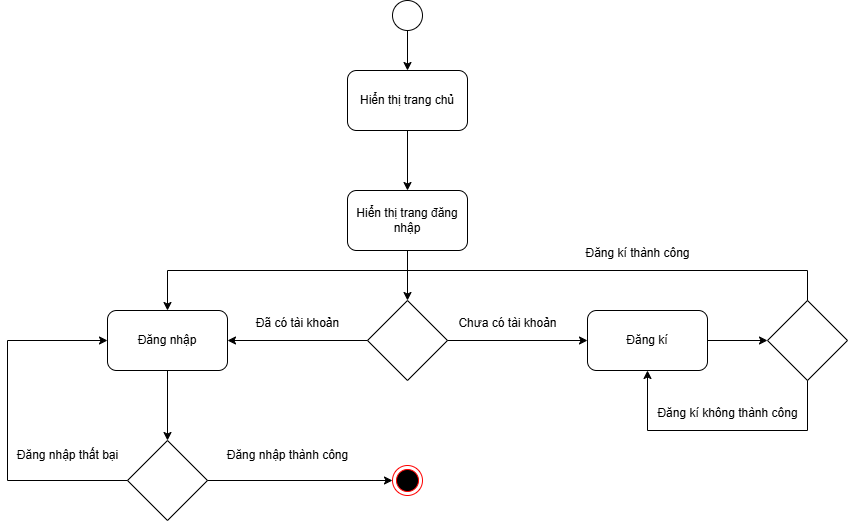

The diagram above was exported from draw.io. Its source (the exported page's mxGraphModel, read from the mxfile embedded in the PNG):
<mxGraphModel dx="1282" dy="539" grid="1" gridSize="10" guides="1" tooltips="1" connect="1" arrows="1" fold="1" page="1" pageScale="1" pageWidth="3300" pageHeight="4681" math="0" shadow="0">
  <root>
    <mxCell id="0" />
    <mxCell id="1" parent="0" />
    <mxCell id="1n4CsgrBmAjwwO2v6kMy-1" value="" style="ellipse;whiteSpace=wrap;html=1;aspect=fixed;" vertex="1" parent="1">
      <mxGeometry x="545" y="50" width="30" height="30" as="geometry" />
    </mxCell>
    <mxCell id="1n4CsgrBmAjwwO2v6kMy-2" value="" style="ellipse;html=1;shape=endState;fillColor=#000000;strokeColor=#ff0000;" vertex="1" parent="1">
      <mxGeometry x="545" y="515" width="30" height="30" as="geometry" />
    </mxCell>
    <mxCell id="1n4CsgrBmAjwwO2v6kMy-3" value="Hiển thị trang chủ" style="rounded=1;whiteSpace=wrap;html=1;" vertex="1" parent="1">
      <mxGeometry x="500" y="120" width="120" height="60" as="geometry" />
    </mxCell>
    <mxCell id="1n4CsgrBmAjwwO2v6kMy-5" value="" style="endArrow=classic;html=1;rounded=0;exitX=0.5;exitY=1;exitDx=0;exitDy=0;entryX=0.5;entryY=0;entryDx=0;entryDy=0;" edge="1" parent="1" source="1n4CsgrBmAjwwO2v6kMy-1" target="1n4CsgrBmAjwwO2v6kMy-3">
      <mxGeometry width="50" height="50" relative="1" as="geometry">
        <mxPoint x="310" y="350" as="sourcePoint" />
        <mxPoint x="360" y="300" as="targetPoint" />
      </mxGeometry>
    </mxCell>
    <mxCell id="1n4CsgrBmAjwwO2v6kMy-6" value="Hiển thị trang đăng nhập" style="rounded=1;whiteSpace=wrap;html=1;" vertex="1" parent="1">
      <mxGeometry x="500" y="240" width="120" height="60" as="geometry" />
    </mxCell>
    <mxCell id="1n4CsgrBmAjwwO2v6kMy-7" value="" style="endArrow=classic;html=1;rounded=0;exitX=0.5;exitY=1;exitDx=0;exitDy=0;entryX=0.5;entryY=0;entryDx=0;entryDy=0;" edge="1" parent="1" target="1n4CsgrBmAjwwO2v6kMy-6" source="1n4CsgrBmAjwwO2v6kMy-3">
      <mxGeometry width="50" height="50" relative="1" as="geometry">
        <mxPoint x="570" y="200" as="sourcePoint" />
        <mxPoint x="370" y="420" as="targetPoint" />
      </mxGeometry>
    </mxCell>
    <mxCell id="1n4CsgrBmAjwwO2v6kMy-9" value="" style="rhombus;whiteSpace=wrap;html=1;" vertex="1" parent="1">
      <mxGeometry x="520" y="350" width="80" height="80" as="geometry" />
    </mxCell>
    <mxCell id="1n4CsgrBmAjwwO2v6kMy-10" value="" style="endArrow=classic;html=1;rounded=0;exitX=0.5;exitY=1;exitDx=0;exitDy=0;entryX=0.5;entryY=0;entryDx=0;entryDy=0;" edge="1" parent="1" source="1n4CsgrBmAjwwO2v6kMy-6" target="1n4CsgrBmAjwwO2v6kMy-9">
      <mxGeometry width="50" height="50" relative="1" as="geometry">
        <mxPoint x="370" y="380" as="sourcePoint" />
        <mxPoint x="420" y="330" as="targetPoint" />
      </mxGeometry>
    </mxCell>
    <mxCell id="1n4CsgrBmAjwwO2v6kMy-13" value="Đăng kí" style="rounded=1;whiteSpace=wrap;html=1;" vertex="1" parent="1">
      <mxGeometry x="740" y="360" width="120" height="60" as="geometry" />
    </mxCell>
    <mxCell id="1n4CsgrBmAjwwO2v6kMy-14" value="" style="endArrow=classic;html=1;rounded=0;exitX=1;exitY=0.5;exitDx=0;exitDy=0;entryX=0;entryY=0.5;entryDx=0;entryDy=0;" edge="1" parent="1" source="1n4CsgrBmAjwwO2v6kMy-9" target="1n4CsgrBmAjwwO2v6kMy-13">
      <mxGeometry width="50" height="50" relative="1" as="geometry">
        <mxPoint x="610" y="460" as="sourcePoint" />
        <mxPoint x="660" y="410" as="targetPoint" />
      </mxGeometry>
    </mxCell>
    <mxCell id="1n4CsgrBmAjwwO2v6kMy-15" value="Chưa có tài khoản" style="text;html=1;align=center;verticalAlign=middle;resizable=0;points=[];autosize=1;strokeColor=none;fillColor=none;" vertex="1" parent="1">
      <mxGeometry x="600" y="358" width="120" height="30" as="geometry" />
    </mxCell>
    <mxCell id="1n4CsgrBmAjwwO2v6kMy-16" value="" style="rhombus;whiteSpace=wrap;html=1;" vertex="1" parent="1">
      <mxGeometry x="920" y="350" width="80" height="80" as="geometry" />
    </mxCell>
    <mxCell id="1n4CsgrBmAjwwO2v6kMy-17" value="" style="endArrow=classic;html=1;rounded=0;exitX=1;exitY=0.5;exitDx=0;exitDy=0;" edge="1" parent="1" source="1n4CsgrBmAjwwO2v6kMy-13" target="1n4CsgrBmAjwwO2v6kMy-16">
      <mxGeometry width="50" height="50" relative="1" as="geometry">
        <mxPoint x="850" y="520" as="sourcePoint" />
        <mxPoint x="900" y="470" as="targetPoint" />
      </mxGeometry>
    </mxCell>
    <mxCell id="1n4CsgrBmAjwwO2v6kMy-18" value="" style="endArrow=classic;html=1;rounded=0;exitX=0.5;exitY=1;exitDx=0;exitDy=0;entryX=0.5;entryY=1;entryDx=0;entryDy=0;" edge="1" parent="1" source="1n4CsgrBmAjwwO2v6kMy-16" target="1n4CsgrBmAjwwO2v6kMy-13">
      <mxGeometry width="50" height="50" relative="1" as="geometry">
        <mxPoint x="920" y="200" as="sourcePoint" />
        <mxPoint x="970" y="150" as="targetPoint" />
        <Array as="points">
          <mxPoint x="960" y="480" />
          <mxPoint x="800" y="480" />
        </Array>
      </mxGeometry>
    </mxCell>
    <mxCell id="1n4CsgrBmAjwwO2v6kMy-19" value="Đăng kí không thành công" style="text;html=1;align=center;verticalAlign=middle;resizable=0;points=[];autosize=1;strokeColor=none;fillColor=none;" vertex="1" parent="1">
      <mxGeometry x="800" y="448" width="160" height="30" as="geometry" />
    </mxCell>
    <mxCell id="1n4CsgrBmAjwwO2v6kMy-20" value="Đăng nhập" style="rounded=1;whiteSpace=wrap;html=1;" vertex="1" parent="1">
      <mxGeometry x="260" y="360" width="120" height="60" as="geometry" />
    </mxCell>
    <mxCell id="1n4CsgrBmAjwwO2v6kMy-21" value="" style="endArrow=classic;html=1;rounded=0;exitX=0;exitY=0.5;exitDx=0;exitDy=0;entryX=1;entryY=0.5;entryDx=0;entryDy=0;" edge="1" parent="1" source="1n4CsgrBmAjwwO2v6kMy-9" target="1n4CsgrBmAjwwO2v6kMy-20">
      <mxGeometry width="50" height="50" relative="1" as="geometry">
        <mxPoint x="470" y="510" as="sourcePoint" />
        <mxPoint x="520" y="460" as="targetPoint" />
      </mxGeometry>
    </mxCell>
    <mxCell id="1n4CsgrBmAjwwO2v6kMy-22" value="Đã có tài khoản" style="text;html=1;align=center;verticalAlign=middle;resizable=0;points=[];autosize=1;strokeColor=none;fillColor=none;" vertex="1" parent="1">
      <mxGeometry x="395" y="358" width="110" height="30" as="geometry" />
    </mxCell>
    <mxCell id="1n4CsgrBmAjwwO2v6kMy-23" value="" style="rhombus;whiteSpace=wrap;html=1;" vertex="1" parent="1">
      <mxGeometry x="280" y="490" width="80" height="80" as="geometry" />
    </mxCell>
    <mxCell id="1n4CsgrBmAjwwO2v6kMy-24" value="" style="endArrow=classic;html=1;rounded=0;exitX=0.5;exitY=1;exitDx=0;exitDy=0;entryX=0.5;entryY=0;entryDx=0;entryDy=0;" edge="1" parent="1" source="1n4CsgrBmAjwwO2v6kMy-20" target="1n4CsgrBmAjwwO2v6kMy-23">
      <mxGeometry width="50" height="50" relative="1" as="geometry">
        <mxPoint x="460" y="520" as="sourcePoint" />
        <mxPoint x="510" y="470" as="targetPoint" />
      </mxGeometry>
    </mxCell>
    <mxCell id="1n4CsgrBmAjwwO2v6kMy-25" value="" style="endArrow=classic;html=1;rounded=0;exitX=1;exitY=0.5;exitDx=0;exitDy=0;entryX=0;entryY=0.5;entryDx=0;entryDy=0;" edge="1" parent="1" source="1n4CsgrBmAjwwO2v6kMy-23" target="1n4CsgrBmAjwwO2v6kMy-2">
      <mxGeometry width="50" height="50" relative="1" as="geometry">
        <mxPoint x="610" y="620" as="sourcePoint" />
        <mxPoint x="660" y="570" as="targetPoint" />
      </mxGeometry>
    </mxCell>
    <mxCell id="1n4CsgrBmAjwwO2v6kMy-26" value="Đăng nhập thành công" style="text;html=1;align=center;verticalAlign=middle;resizable=0;points=[];autosize=1;strokeColor=none;fillColor=none;" vertex="1" parent="1">
      <mxGeometry x="370" y="490" width="140" height="30" as="geometry" />
    </mxCell>
    <mxCell id="1n4CsgrBmAjwwO2v6kMy-27" value="" style="endArrow=classic;html=1;rounded=0;entryX=0;entryY=0.5;entryDx=0;entryDy=0;exitX=0;exitY=0.5;exitDx=0;exitDy=0;" edge="1" parent="1" source="1n4CsgrBmAjwwO2v6kMy-23" target="1n4CsgrBmAjwwO2v6kMy-20">
      <mxGeometry width="50" height="50" relative="1" as="geometry">
        <mxPoint x="130" y="620" as="sourcePoint" />
        <mxPoint x="180" y="570" as="targetPoint" />
        <Array as="points">
          <mxPoint x="160" y="530" />
          <mxPoint x="160" y="390" />
        </Array>
      </mxGeometry>
    </mxCell>
    <mxCell id="1n4CsgrBmAjwwO2v6kMy-28" value="Đăng nhập thất bại" style="text;html=1;align=center;verticalAlign=middle;resizable=0;points=[];autosize=1;strokeColor=none;fillColor=none;" vertex="1" parent="1">
      <mxGeometry x="160" y="490" width="120" height="30" as="geometry" />
    </mxCell>
    <mxCell id="1n4CsgrBmAjwwO2v6kMy-29" value="" style="endArrow=classic;html=1;rounded=0;exitX=0.5;exitY=0;exitDx=0;exitDy=0;entryX=0.5;entryY=0;entryDx=0;entryDy=0;" edge="1" parent="1" source="1n4CsgrBmAjwwO2v6kMy-16" target="1n4CsgrBmAjwwO2v6kMy-20">
      <mxGeometry width="50" height="50" relative="1" as="geometry">
        <mxPoint x="780" y="310" as="sourcePoint" />
        <mxPoint x="830" y="260" as="targetPoint" />
        <Array as="points">
          <mxPoint x="960" y="320" />
          <mxPoint x="320" y="320" />
        </Array>
      </mxGeometry>
    </mxCell>
    <mxCell id="1n4CsgrBmAjwwO2v6kMy-30" value="Đăng kí thành công" style="text;html=1;align=center;verticalAlign=middle;resizable=0;points=[];autosize=1;strokeColor=none;fillColor=none;" vertex="1" parent="1">
      <mxGeometry x="725" y="288" width="130" height="30" as="geometry" />
    </mxCell>
  </root>
</mxGraphModel>